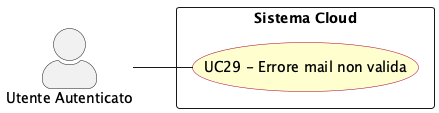

The diagram above was rendered by PlantUML. Its source (embedded in the PNG):
@startuml err_mail_non_valida
left to right direction
skinparam actorStyle awesome
skinparam usecase {
  BackgroundColor #FEFECE
  BorderColor #A80036
}

actor "Utente Autenticato" as authd_usr

rectangle "Sistema Cloud" {
  usecase "UC29 - Errore mail non valida" as UC29
}

authd_usr -- UC29


@enduml